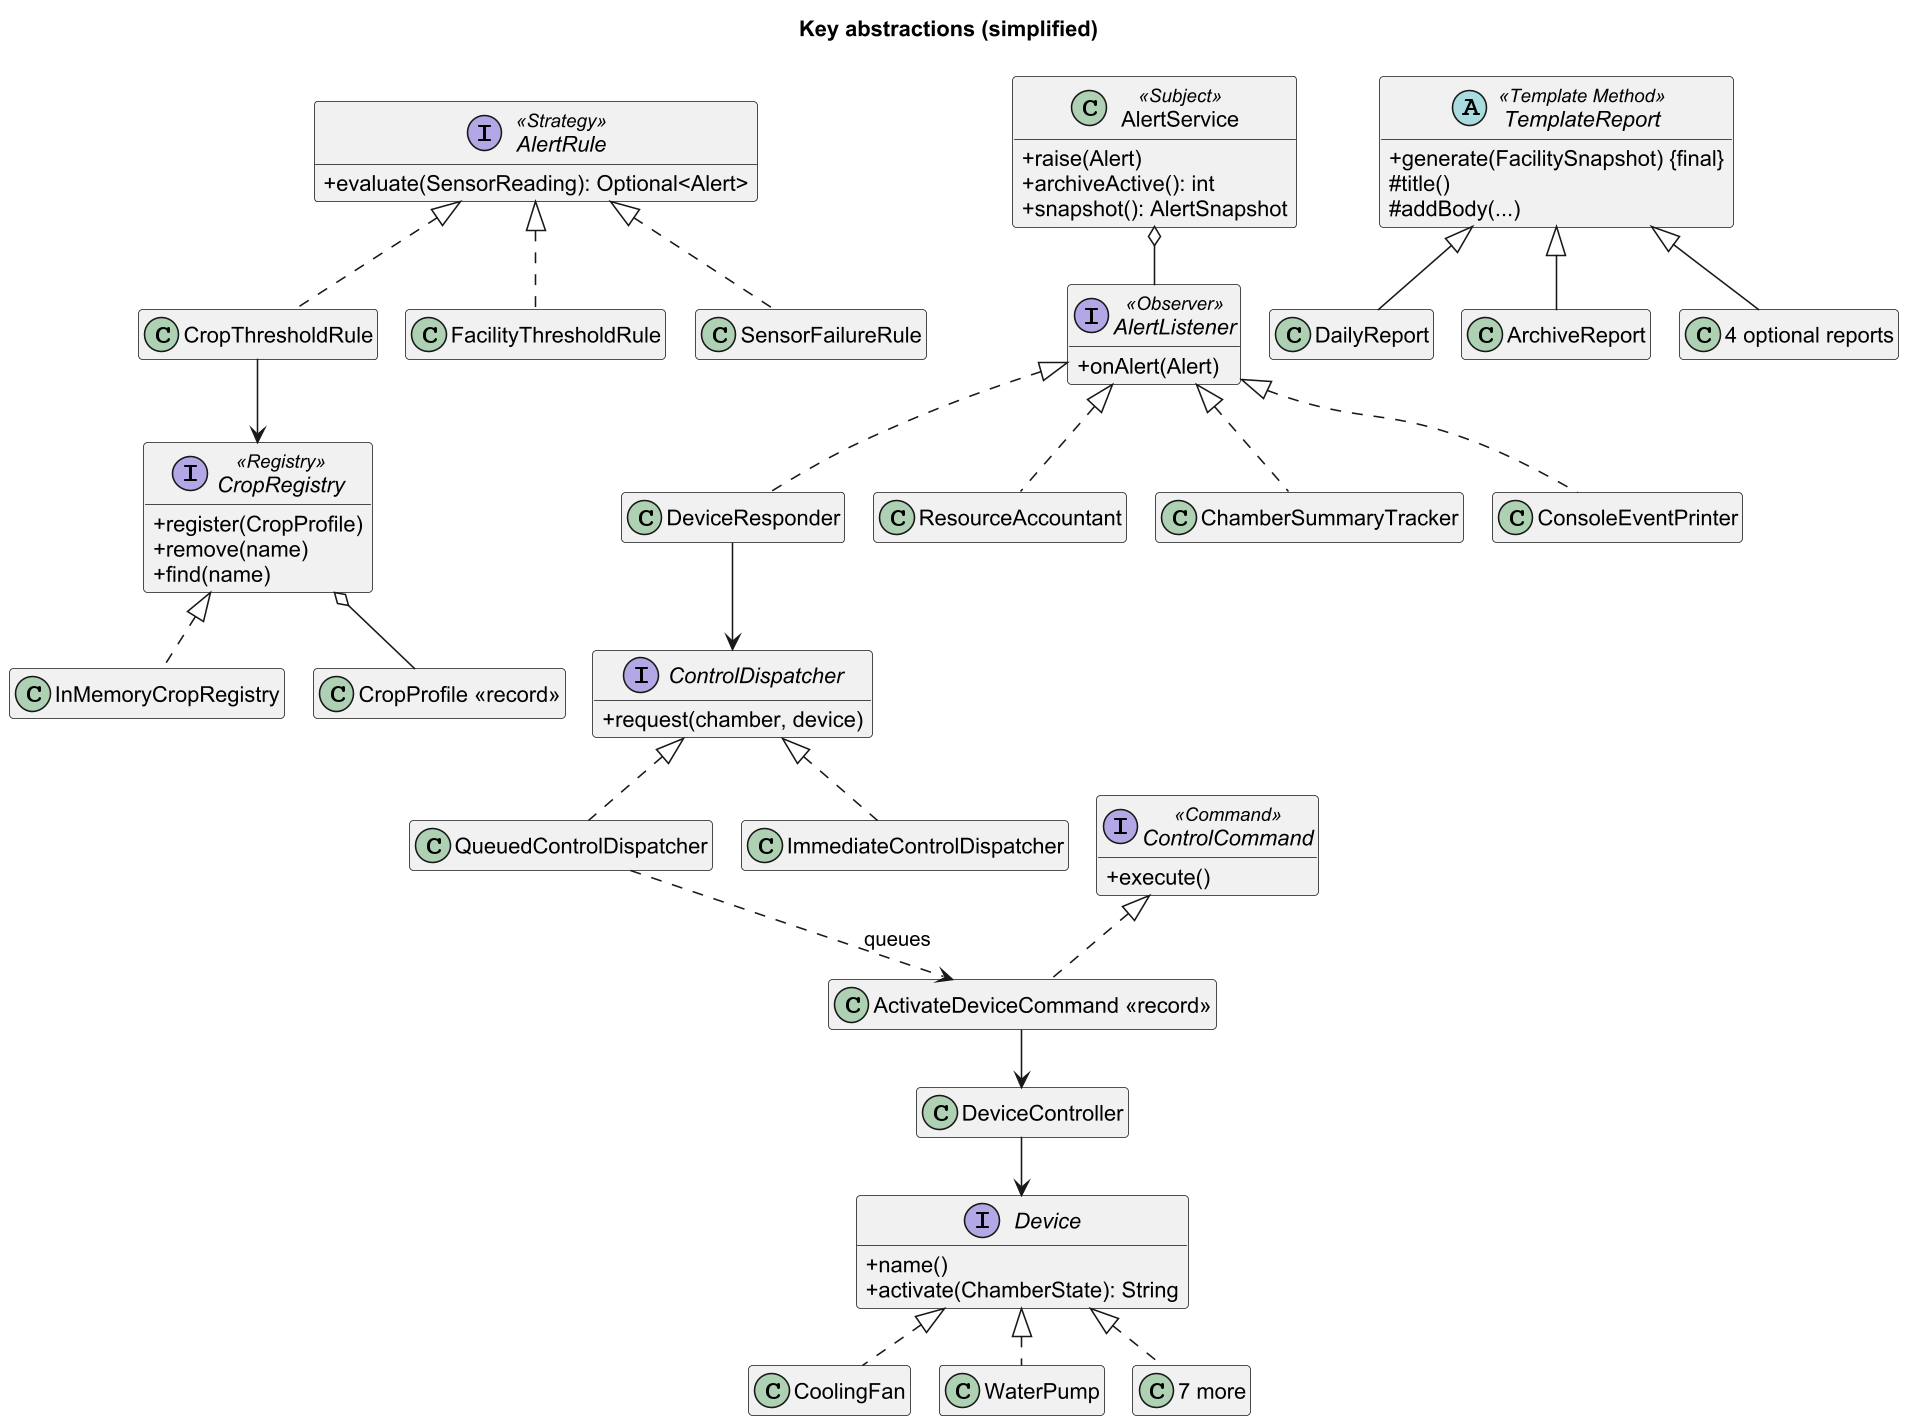

The diagram above was rendered by PlantUML. Its source (embedded in the PNG):
@startuml class
skinparamlocked dpi 150
!pragma layout smetana
skinparam defaultFontName Arial
skinparam shadowing false
skinparam classAttributeIconSize 0
hide empty members
title Key abstractions (simplified)

interface AlertRule <<Strategy>> {
  +evaluate(SensorReading): Optional<Alert>
}
class CropThresholdRule
class FacilityThresholdRule
class SensorFailureRule
AlertRule <|.. CropThresholdRule
AlertRule <|.. FacilityThresholdRule
AlertRule <|.. SensorFailureRule

interface CropRegistry <<Registry>> {
  +register(CropProfile)
  +remove(name)
  +find(name)
}
class InMemoryCropRegistry
class "CropProfile <<record>>" as CropProfile
CropRegistry <|.. InMemoryCropRegistry
CropRegistry o-- CropProfile
CropThresholdRule --> CropRegistry

class AlertService <<Subject>> {
  +raise(Alert)
  +archiveActive(): int
  +snapshot(): AlertSnapshot
}
interface AlertListener <<Observer>> {
  +onAlert(Alert)
}
AlertService o-- AlertListener
class DeviceResponder
class ResourceAccountant
class ChamberSummaryTracker
class ConsoleEventPrinter
AlertListener <|.. DeviceResponder
AlertListener <|.. ResourceAccountant
AlertListener <|.. ChamberSummaryTracker
AlertListener <|.. ConsoleEventPrinter

interface ControlDispatcher {
  +request(chamber, device)
}
class QueuedControlDispatcher
class ImmediateControlDispatcher
ControlDispatcher <|.. QueuedControlDispatcher
ControlDispatcher <|.. ImmediateControlDispatcher
DeviceResponder --> ControlDispatcher

interface ControlCommand <<Command>> {
  +execute()
}
class "ActivateDeviceCommand <<record>>" as ActivateDeviceCommand
ControlCommand <|.. ActivateDeviceCommand
QueuedControlDispatcher ..> ActivateDeviceCommand : queues
ActivateDeviceCommand --> DeviceController

interface Device {
  +name()
  +activate(ChamberState): String
}
DeviceController --> Device
Device <|.. CoolingFan
Device <|.. WaterPump
Device <|.. "...7 more"

abstract class TemplateReport <<Template Method>> {
  +generate(FacilitySnapshot) {final}
  #title()
  #addBody(...)
}
TemplateReport <|-- DailyReport
TemplateReport <|-- ArchiveReport
TemplateReport <|-- "4 optional reports"
@enduml